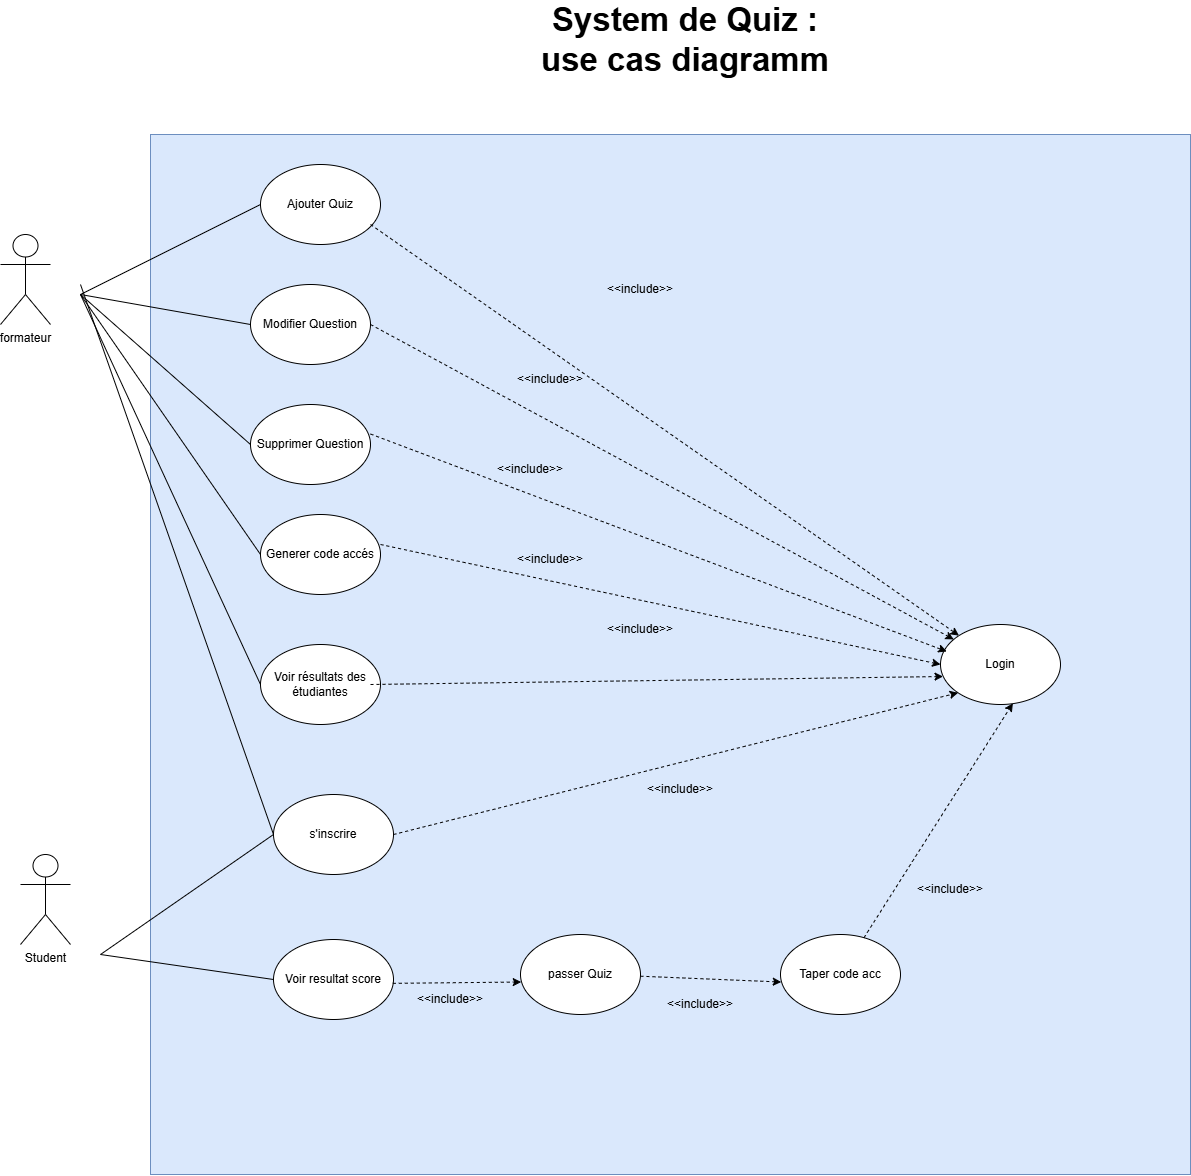

The diagram above was exported from draw.io. Its source (the exported page's mxGraphModel, read from the mxfile embedded in the PNG):
<mxGraphModel dx="2457" dy="2400" grid="1" gridSize="10" guides="1" tooltips="1" connect="1" arrows="1" fold="1" page="1" pageScale="1" pageWidth="827" pageHeight="1169" math="0" shadow="0">
  <root>
    <mxCell id="0" />
    <mxCell id="1" parent="0" />
    <mxCell id="szODXEWXaUNPTsStDBVm-3" parent="1" style="whiteSpace=wrap;html=1;aspect=fixed;fillColor=#dae8fc;strokeColor=#6c8ebf;" value="" vertex="1">
      <mxGeometry height="1040" width="1040" x="170" y="-260" as="geometry" />
    </mxCell>
    <mxCell id="nq8dFQ9zRzeHeYsemAzP-1" parent="1" style="shape=umlActor;verticalLabelPosition=bottom;verticalAlign=top;html=1;outlineConnect=0;" value="formateur" vertex="1">
      <mxGeometry height="90" width="50" x="20" y="-160" as="geometry" />
    </mxCell>
    <mxCell id="nq8dFQ9zRzeHeYsemAzP-3" parent="1" style="ellipse;whiteSpace=wrap;html=1;" value="Generer code accés" vertex="1">
      <mxGeometry height="80" width="120" x="280" y="120" as="geometry" />
    </mxCell>
    <mxCell id="nq8dFQ9zRzeHeYsemAzP-4" parent="1" style="ellipse;whiteSpace=wrap;html=1;" value="Ajouter Quiz" vertex="1">
      <mxGeometry height="80" width="120" x="280" y="-230" as="geometry" />
    </mxCell>
    <mxCell id="nq8dFQ9zRzeHeYsemAzP-5" parent="1" style="ellipse;whiteSpace=wrap;html=1;" value="Modifier Question" vertex="1">
      <mxGeometry height="80" width="120" x="270" y="-110" as="geometry" />
    </mxCell>
    <mxCell id="nq8dFQ9zRzeHeYsemAzP-6" parent="1" style="ellipse;whiteSpace=wrap;html=1;" value="Supprimer Question" vertex="1">
      <mxGeometry height="80" width="120" x="270" y="10" as="geometry" />
    </mxCell>
    <mxCell id="nq8dFQ9zRzeHeYsemAzP-7" parent="1" style="ellipse;whiteSpace=wrap;html=1;" value="Voir résultats des étudiantes" vertex="1">
      <mxGeometry height="80" width="120" x="280" y="250" as="geometry" />
    </mxCell>
    <mxCell id="nq8dFQ9zRzeHeYsemAzP-23" edge="1" parent="1" style="endArrow=none;html=1;rounded=0;entryX=0;entryY=0.5;entryDx=0;entryDy=0;" target="nq8dFQ9zRzeHeYsemAzP-4" value="">
      <mxGeometry height="50" relative="1" width="50" as="geometry">
        <mxPoint x="100" y="-100" as="sourcePoint" />
        <mxPoint x="280" y="-270" as="targetPoint" />
      </mxGeometry>
    </mxCell>
    <mxCell id="nq8dFQ9zRzeHeYsemAzP-24" edge="1" parent="1" style="endArrow=none;html=1;rounded=0;entryX=0;entryY=0.5;entryDx=0;entryDy=0;" target="nq8dFQ9zRzeHeYsemAzP-5" value="">
      <mxGeometry height="50" relative="1" width="50" as="geometry">
        <Array as="points" />
        <mxPoint x="100" y="-100" as="sourcePoint" />
        <mxPoint x="330" y="-120" as="targetPoint" />
      </mxGeometry>
    </mxCell>
    <mxCell id="nq8dFQ9zRzeHeYsemAzP-25" edge="1" parent="1" style="endArrow=none;html=1;rounded=0;entryX=0;entryY=0.5;entryDx=0;entryDy=0;" target="nq8dFQ9zRzeHeYsemAzP-6" value="">
      <mxGeometry height="50" relative="1" width="50" as="geometry">
        <mxPoint x="100" y="-100" as="sourcePoint" />
        <mxPoint x="330" y="-120" as="targetPoint" />
      </mxGeometry>
    </mxCell>
    <mxCell id="nq8dFQ9zRzeHeYsemAzP-26" edge="1" parent="1" style="endArrow=none;html=1;rounded=0;entryX=0;entryY=0.5;entryDx=0;entryDy=0;" target="nq8dFQ9zRzeHeYsemAzP-3" value="">
      <mxGeometry height="50" relative="1" width="50" as="geometry">
        <mxPoint x="100" y="-100" as="sourcePoint" />
        <mxPoint x="280" y="70" as="targetPoint" />
      </mxGeometry>
    </mxCell>
    <mxCell id="nq8dFQ9zRzeHeYsemAzP-27" edge="1" parent="1" style="endArrow=none;html=1;rounded=0;entryX=0;entryY=0.5;entryDx=0;entryDy=0;" target="nq8dFQ9zRzeHeYsemAzP-7" value="">
      <mxGeometry height="50" relative="1" width="50" as="geometry">
        <mxPoint x="100" y="-100" as="sourcePoint" />
        <mxPoint x="330" y="110" as="targetPoint" />
      </mxGeometry>
    </mxCell>
    <mxCell id="nq8dFQ9zRzeHeYsemAzP-38" parent="1" style="text;html=1;whiteSpace=wrap;strokeColor=none;fillColor=none;align=center;verticalAlign=middle;rounded=0;" value="&lt;b&gt;&lt;font style=&quot;font-size: 33px;&quot;&gt;System de Quiz : use cas diagramm&lt;/font&gt;&lt;/b&gt;" vertex="1">
      <mxGeometry height="30" width="290" x="560" y="-370" as="geometry" />
    </mxCell>
    <mxCell id="szODXEWXaUNPTsStDBVm-9" parent="1" style="ellipse;whiteSpace=wrap;html=1;" value="Taper code acc" vertex="1">
      <mxGeometry height="80" width="120" x="800" y="540" as="geometry" />
    </mxCell>
    <mxCell id="szODXEWXaUNPTsStDBVm-10" parent="1" style="ellipse;whiteSpace=wrap;html=1;" value="Voir resultat score" vertex="1">
      <mxGeometry height="80" width="120" x="293" y="545" as="geometry" />
    </mxCell>
    <mxCell id="szODXEWXaUNPTsStDBVm-13" edge="1" parent="1" style="endArrow=none;html=1;rounded=0;" value="">
      <mxGeometry height="50" relative="1" width="50" as="geometry">
        <Array as="points" />
        <mxPoint x="293" y="585.0042105263159" as="sourcePoint" />
        <mxPoint x="120" y="560" as="targetPoint" />
      </mxGeometry>
    </mxCell>
    <mxCell id="szODXEWXaUNPTsStDBVm-16" parent="1" style="shape=umlActor;verticalLabelPosition=bottom;verticalAlign=top;html=1;outlineConnect=0;" value="Student" vertex="1">
      <mxGeometry height="90" width="50" x="40" y="460" as="geometry" />
    </mxCell>
    <mxCell id="szODXEWXaUNPTsStDBVm-20" parent="1" style="ellipse;whiteSpace=wrap;html=1;" value="Login" vertex="1">
      <mxGeometry height="80" width="120" x="960" y="230" as="geometry" />
    </mxCell>
    <mxCell id="szODXEWXaUNPTsStDBVm-24" edge="1" parent="1" source="szODXEWXaUNPTsStDBVm-7" style="endArrow=classic;html=1;rounded=0;entryX=0.006;entryY=0.594;entryDx=0;entryDy=0;entryPerimeter=0;dashed=1;" target="szODXEWXaUNPTsStDBVm-9" value="">
      <mxGeometry height="50" relative="1" width="50" as="geometry">
        <mxPoint x="389" y="585" as="sourcePoint" />
        <mxPoint x="439" y="535" as="targetPoint" />
      </mxGeometry>
    </mxCell>
    <mxCell id="szODXEWXaUNPTsStDBVm-30" parent="1" style="text;html=1;whiteSpace=wrap;strokeColor=none;fillColor=none;align=center;verticalAlign=middle;rounded=0;" value="&amp;lt;&amp;lt;include&amp;gt;&amp;gt;" vertex="1">
      <mxGeometry height="30" width="60" x="440" y="590" as="geometry" />
    </mxCell>
    <mxCell id="szODXEWXaUNPTsStDBVm-32" parent="1" style="text;html=1;whiteSpace=wrap;strokeColor=none;fillColor=none;align=center;verticalAlign=middle;rounded=0;" value="&amp;lt;&amp;lt;include&amp;gt;&amp;gt;" vertex="1">
      <mxGeometry height="30" width="60" x="690" y="595" as="geometry" />
    </mxCell>
    <mxCell id="szODXEWXaUNPTsStDBVm-35" edge="1" parent="1" source="nq8dFQ9zRzeHeYsemAzP-4" style="endArrow=classic;html=1;rounded=0;exitX=0.917;exitY=0.75;exitDx=0;exitDy=0;exitPerimeter=0;dashed=1;" target="szODXEWXaUNPTsStDBVm-20" value="">
      <mxGeometry height="50" relative="1" width="50" as="geometry">
        <mxPoint x="400" y="80" as="sourcePoint" />
        <mxPoint x="450" y="30" as="targetPoint" />
      </mxGeometry>
    </mxCell>
    <mxCell id="szODXEWXaUNPTsStDBVm-36" edge="1" parent="1" style="endArrow=classic;html=1;rounded=0;dashed=1;" target="szODXEWXaUNPTsStDBVm-20" value="">
      <mxGeometry height="50" relative="1" width="50" as="geometry">
        <mxPoint x="390" y="-70" as="sourcePoint" />
        <mxPoint x="901" y="2" as="targetPoint" />
      </mxGeometry>
    </mxCell>
    <mxCell id="szODXEWXaUNPTsStDBVm-37" edge="1" parent="1" source="nq8dFQ9zRzeHeYsemAzP-6" style="endArrow=classic;html=1;rounded=0;exitX=1;exitY=0.369;exitDx=0;exitDy=0;exitPerimeter=0;dashed=1;fontStyle=1;entryX=0.052;entryY=0.337;entryDx=0;entryDy=0;entryPerimeter=0;" target="szODXEWXaUNPTsStDBVm-20" value="">
      <mxGeometry height="50" relative="1" width="50" as="geometry">
        <mxPoint x="400" y="48" as="sourcePoint" />
        <mxPoint x="911" y="120" as="targetPoint" />
      </mxGeometry>
    </mxCell>
    <mxCell id="szODXEWXaUNPTsStDBVm-38" edge="1" parent="1" source="nq8dFQ9zRzeHeYsemAzP-3" style="endArrow=classic;html=1;rounded=0;exitX=1;exitY=0.375;exitDx=0;exitDy=0;exitPerimeter=0;dashed=1;entryX=0;entryY=0.5;entryDx=0;entryDy=0;" target="szODXEWXaUNPTsStDBVm-20" value="">
      <mxGeometry height="50" relative="1" width="50" as="geometry">
        <mxPoint x="410" y="170" as="sourcePoint" />
        <mxPoint x="921" y="242" as="targetPoint" />
      </mxGeometry>
    </mxCell>
    <mxCell id="szODXEWXaUNPTsStDBVm-39" edge="1" parent="1" style="endArrow=classic;html=1;rounded=0;exitX=0.917;exitY=0.75;exitDx=0;exitDy=0;exitPerimeter=0;dashed=1;entryX=0.021;entryY=0.65;entryDx=0;entryDy=0;entryPerimeter=0;" target="szODXEWXaUNPTsStDBVm-20" value="">
      <mxGeometry height="50" relative="1" width="50" as="geometry">
        <mxPoint x="390" y="290" as="sourcePoint" />
        <mxPoint x="901" y="362" as="targetPoint" />
      </mxGeometry>
    </mxCell>
    <mxCell id="szODXEWXaUNPTsStDBVm-40" parent="1" style="text;html=1;whiteSpace=wrap;strokeColor=none;fillColor=none;align=center;verticalAlign=middle;rounded=0;" value="&amp;lt;&amp;lt;include&amp;gt;&amp;gt;&lt;span style=&quot;color: rgba(0, 0, 0, 0); font-family: monospace; font-size: 0px; text-align: start; white-space: nowrap;&quot;&gt;%3CmxGraphModel%3E%3Croot%3E%3CmxCell%20id%3D%220%22%2F%3E%3CmxCell%20id%3D%221%22%20parent%3D%220%22%2F%3E%3CmxCell%20id%3D%222%22%20edge%3D%221%22%20parent%3D%221%22%20style%3D%22endArrow%3Dclassic%3Bhtml%3D1%3Brounded%3D0%3BexitX%3D0.917%3BexitY%3D0.75%3BexitDx%3D0%3BexitDy%3D0%3BexitPerimeter%3D0%3Bdashed%3D1%3B%22%20value%3D%22%22%3E%3CmxGeometry%20height%3D%2250%22%20relative%3D%221%22%20width%3D%2250%22%20as%3D%22geometry%22%3E%3CmxPoint%20x%3D%22390%22%20y%3D%22-170%22%20as%3D%22sourcePoint%22%2F%3E%3CmxPoint%20x%3D%22901%22%20y%3D%22-98%22%20as%3D%22targetPoint%22%2F%3E%3C%2FmxGeometry%3E%3C%2FmxCell%3E%3C%2Froot%3E%3C%2FmxGraphModel%3E&lt;/span&gt;" vertex="1">
      <mxGeometry height="30" width="60" x="630" y="-120" as="geometry" />
    </mxCell>
    <mxCell id="szODXEWXaUNPTsStDBVm-41" parent="1" style="text;html=1;whiteSpace=wrap;strokeColor=none;fillColor=none;align=center;verticalAlign=middle;rounded=0;" value="&amp;lt;&amp;lt;include&amp;gt;&amp;gt;&lt;span style=&quot;color: rgba(0, 0, 0, 0); font-family: monospace; font-size: 0px; text-align: start; white-space: nowrap;&quot;&gt;%3CmxGraphModel%3E%3Croot%3E%3CmxCell%20id%3D%220%22%2F%3E%3CmxCell%20id%3D%221%22%20parent%3D%220%22%2F%3E%3CmxCell%20id%3D%222%22%20edge%3D%221%22%20parent%3D%221%22%20style%3D%22endArrow%3Dclassic%3Bhtml%3D1%3Brounded%3D0%3BexitX%3D0.917%3BexitY%3D0.75%3BexitDx%3D0%3BexitDy%3D0%3BexitPerimeter%3D0%3Bdashed%3D1%3B%22%20value%3D%22%22%3E%3CmxGeometry%20height%3D%2250%22%20relative%3D%221%22%20width%3D%2250%22%20as%3D%22geometry%22%3E%3CmxPoint%20x%3D%22390%22%20y%3D%22-170%22%20as%3D%22sourcePoint%22%2F%3E%3CmxPoint%20x%3D%22901%22%20y%3D%22-98%22%20as%3D%22targetPoint%22%2F%3E%3C%2FmxGeometry%3E%3C%2FmxCell%3E%3C%2Froot%3E%3C%2FmxGraphModel%3E&lt;/span&gt;" vertex="1">
      <mxGeometry height="30" width="60" x="540" y="-30" as="geometry" />
    </mxCell>
    <mxCell id="szODXEWXaUNPTsStDBVm-42" parent="1" style="text;html=1;whiteSpace=wrap;strokeColor=none;fillColor=none;align=center;verticalAlign=middle;rounded=0;" value="&amp;lt;&amp;lt;include&amp;gt;&amp;gt;&lt;span style=&quot;color: rgba(0, 0, 0, 0); font-family: monospace; font-size: 0px; text-align: start; white-space: nowrap;&quot;&gt;%3CmxGraphModel%3E%3Croot%3E%3CmxCell%20id%3D%220%22%2F%3E%3CmxCell%20id%3D%221%22%20parent%3D%220%22%2F%3E%3CmxCell%20id%3D%222%22%20edge%3D%221%22%20parent%3D%221%22%20style%3D%22endArrow%3Dclassic%3Bhtml%3D1%3Brounded%3D0%3BexitX%3D0.917%3BexitY%3D0.75%3BexitDx%3D0%3BexitDy%3D0%3BexitPerimeter%3D0%3Bdashed%3D1%3B%22%20value%3D%22%22%3E%3CmxGeometry%20height%3D%2250%22%20relative%3D%221%22%20width%3D%2250%22%20as%3D%22geometry%22%3E%3CmxPoint%20x%3D%22390%22%20y%3D%22-170%22%20as%3D%22sourcePoint%22%2F%3E%3CmxPoint%20x%3D%22901%22%20y%3D%22-98%22%20as%3D%22targetPoint%22%2F%3E%3C%2FmxGeometry%3E%3C%2FmxCell%3E%3C%2Froot%3E%3C%2FmxGraphModel%3E&lt;/span&gt;" vertex="1">
      <mxGeometry height="30" width="60" x="520" y="60" as="geometry" />
    </mxCell>
    <mxCell id="szODXEWXaUNPTsStDBVm-43" parent="1" style="text;html=1;whiteSpace=wrap;strokeColor=none;fillColor=none;align=center;verticalAlign=middle;rounded=0;" value="&amp;lt;&amp;lt;include&amp;gt;&amp;gt;&lt;span style=&quot;color: rgba(0, 0, 0, 0); font-family: monospace; font-size: 0px; text-align: start; white-space: nowrap;&quot;&gt;%3CmxGraphModel%3E%3Croot%3E%3CmxCell%20id%3D%220%22%2F%3E%3CmxCell%20id%3D%221%22%20parent%3D%220%22%2F%3E%3CmxCell%20id%3D%222%22%20edge%3D%221%22%20parent%3D%221%22%20style%3D%22endArrow%3Dclassic%3Bhtml%3D1%3Brounded%3D0%3BexitX%3D0.917%3BexitY%3D0.75%3BexitDx%3D0%3BexitDy%3D0%3BexitPerimeter%3D0%3Bdashed%3D1%3B%22%20value%3D%22%22%3E%3CmxGeometry%20height%3D%2250%22%20relative%3D%221%22%20width%3D%2250%22%20as%3D%22geometry%22%3E%3CmxPoint%20x%3D%22390%22%20y%3D%22-170%22%20as%3D%22sourcePoint%22%2F%3E%3CmxPoint%20x%3D%22901%22%20y%3D%22-98%22%20as%3D%22targetPoint%22%2F%3E%3C%2FmxGeometry%3E%3C%2FmxCell%3E%3C%2Froot%3E%3C%2FmxGraphModel%3E&lt;/span&gt;" vertex="1">
      <mxGeometry height="30" width="60" x="540" y="150" as="geometry" />
    </mxCell>
    <mxCell id="szODXEWXaUNPTsStDBVm-44" parent="1" style="text;html=1;whiteSpace=wrap;strokeColor=none;fillColor=none;align=center;verticalAlign=middle;rounded=0;" value="&amp;lt;&amp;lt;include&amp;gt;&amp;gt;&lt;span style=&quot;color: rgba(0, 0, 0, 0); font-family: monospace; font-size: 0px; text-align: start; white-space: nowrap;&quot;&gt;%3CmxGraphModel%3E%3Croot%3E%3CmxCell%20id%3D%220%22%2F%3E%3CmxCell%20id%3D%221%22%20parent%3D%220%22%2F%3E%3CmxCell%20id%3D%222%22%20edge%3D%221%22%20parent%3D%221%22%20style%3D%22endArrow%3Dclassic%3Bhtml%3D1%3Brounded%3D0%3BexitX%3D0.917%3BexitY%3D0.75%3BexitDx%3D0%3BexitDy%3D0%3BexitPerimeter%3D0%3Bdashed%3D1%3B%22%20value%3D%22%22%3E%3CmxGeometry%20height%3D%2250%22%20relative%3D%221%22%20width%3D%2250%22%20as%3D%22geometry%22%3E%3CmxPoint%20x%3D%22390%22%20y%3D%22-170%22%20as%3D%22sourcePoint%22%2F%3E%3CmxPoint%20x%3D%22901%22%20y%3D%22-98%22%20as%3D%22targetPoint%22%2F%3E%3C%2FmxGeometry%3E%3C%2FmxCell%3E%3C%2Froot%3E%3C%2FmxGraphModel%3E&lt;/span&gt;" vertex="1">
      <mxGeometry height="30" width="60" x="630" y="220" as="geometry" />
    </mxCell>
    <mxCell id="szODXEWXaUNPTsStDBVm-45" parent="1" style="ellipse;whiteSpace=wrap;html=1;" value="s'inscrire" vertex="1">
      <mxGeometry height="80" width="120" x="293" y="400" as="geometry" />
    </mxCell>
    <mxCell id="szODXEWXaUNPTsStDBVm-48" edge="1" parent="1" style="endArrow=none;html=1;rounded=0;entryX=0;entryY=0.5;entryDx=0;entryDy=0;" target="szODXEWXaUNPTsStDBVm-45" value="">
      <mxGeometry height="50" relative="1" width="50" as="geometry">
        <mxPoint x="120" y="560" as="sourcePoint" />
        <mxPoint x="340" y="630" as="targetPoint" />
      </mxGeometry>
    </mxCell>
    <mxCell id="szODXEWXaUNPTsStDBVm-51" edge="1" parent="1" style="endArrow=none;html=1;rounded=0;entryX=0;entryY=0.5;entryDx=0;entryDy=0;" target="szODXEWXaUNPTsStDBVm-45" value="">
      <mxGeometry height="50" relative="1" width="50" as="geometry">
        <mxPoint x="100" y="-110" as="sourcePoint" />
        <mxPoint x="200" y="410" as="targetPoint" />
      </mxGeometry>
    </mxCell>
    <mxCell id="szODXEWXaUNPTsStDBVm-52" edge="1" parent="1" style="endArrow=classic;html=1;rounded=0;exitX=0.917;exitY=0.75;exitDx=0;exitDy=0;exitPerimeter=0;dashed=1;entryX=0;entryY=1;entryDx=0;entryDy=0;" target="szODXEWXaUNPTsStDBVm-20" value="">
      <mxGeometry height="50" relative="1" width="50" as="geometry">
        <mxPoint x="413" y="440" as="sourcePoint" />
        <mxPoint x="1000" y="320" as="targetPoint" />
      </mxGeometry>
    </mxCell>
    <mxCell id="szODXEWXaUNPTsStDBVm-53" parent="1" style="text;html=1;whiteSpace=wrap;strokeColor=none;fillColor=none;align=center;verticalAlign=middle;rounded=0;" value="&amp;lt;&amp;lt;include&amp;gt;&amp;gt;&lt;span style=&quot;color: rgba(0, 0, 0, 0); font-family: monospace; font-size: 0px; text-align: start; white-space: nowrap;&quot;&gt;%3CmxGraphModel%3E%3Croot%3E%3CmxCell%20id%3D%220%22%2F%3E%3CmxCell%20id%3D%221%22%20parent%3D%220%22%2F%3E%3CmxCell%20id%3D%222%22%20edge%3D%221%22%20parent%3D%221%22%20style%3D%22endArrow%3Dclassic%3Bhtml%3D1%3Brounded%3D0%3BexitX%3D0.917%3BexitY%3D0.75%3BexitDx%3D0%3BexitDy%3D0%3BexitPerimeter%3D0%3Bdashed%3D1%3B%22%20value%3D%22%22%3E%3CmxGeometry%20height%3D%2250%22%20relative%3D%221%22%20width%3D%2250%22%20as%3D%22geometry%22%3E%3CmxPoint%20x%3D%22390%22%20y%3D%22-170%22%20as%3D%22sourcePoint%22%2F%3E%3CmxPoint%20x%3D%22901%22%20y%3D%22-98%22%20as%3D%22targetPoint%22%2F%3E%3C%2FmxGeometry%3E%3C%2FmxCell%3E%3C%2Froot%3E%3C%2FmxGraphModel%3E&lt;/span&gt;" vertex="1">
      <mxGeometry height="30" width="60" x="670" y="380" as="geometry" />
    </mxCell>
    <mxCell id="szODXEWXaUNPTsStDBVm-54" edge="1" parent="1" source="szODXEWXaUNPTsStDBVm-10" style="endArrow=classic;html=1;rounded=0;entryX=0.006;entryY=0.594;entryDx=0;entryDy=0;entryPerimeter=0;dashed=1;exitX=0.994;exitY=0.548;exitDx=0;exitDy=0;exitPerimeter=0;" target="szODXEWXaUNPTsStDBVm-7" value="">
      <mxGeometry height="50" relative="1" width="50" as="geometry">
        <mxPoint x="420" y="585" as="sourcePoint" />
        <mxPoint x="681" y="578" as="targetPoint" />
      </mxGeometry>
    </mxCell>
    <mxCell id="szODXEWXaUNPTsStDBVm-7" parent="1" style="ellipse;whiteSpace=wrap;html=1;" value="passer Quiz" vertex="1">
      <mxGeometry height="80" width="120" x="540" y="540" as="geometry" />
    </mxCell>
    <mxCell id="szODXEWXaUNPTsStDBVm-57" edge="1" parent="1" source="szODXEWXaUNPTsStDBVm-9" style="endArrow=classic;html=1;rounded=0;dashed=1;entryX=0.603;entryY=0.985;entryDx=0;entryDy=0;entryPerimeter=0;" target="szODXEWXaUNPTsStDBVm-20" value="">
      <mxGeometry height="50" relative="1" width="50" as="geometry">
        <mxPoint x="520" y="440" as="sourcePoint" />
        <mxPoint x="1150" y="460" as="targetPoint" />
      </mxGeometry>
    </mxCell>
    <mxCell id="szODXEWXaUNPTsStDBVm-60" parent="1" style="text;html=1;whiteSpace=wrap;strokeColor=none;fillColor=none;align=center;verticalAlign=middle;rounded=0;" value="&amp;lt;&amp;lt;include&amp;gt;&amp;gt;&lt;span style=&quot;color: rgba(0, 0, 0, 0); font-family: monospace; font-size: 0px; text-align: start; white-space: nowrap;&quot;&gt;%3CmxGraphModel%3E%3Croot%3E%3CmxCell%20id%3D%220%22%2F%3E%3CmxCell%20id%3D%221%22%20parent%3D%220%22%2F%3E%3CmxCell%20id%3D%222%22%20edge%3D%221%22%20parent%3D%221%22%20style%3D%22endArrow%3Dclassic%3Bhtml%3D1%3Brounded%3D0%3BexitX%3D0.917%3BexitY%3D0.75%3BexitDx%3D0%3BexitDy%3D0%3BexitPerimeter%3D0%3Bdashed%3D1%3B%22%20value%3D%22%22%3E%3CmxGeometry%20height%3D%2250%22%20relative%3D%221%22%20width%3D%2250%22%20as%3D%22geometry%22%3E%3CmxPoint%20x%3D%22390%22%20y%3D%22-170%22%20as%3D%22sourcePoint%22%2F%3E%3CmxPoint%20x%3D%22901%22%20y%3D%22-98%22%20as%3D%22targetPoint%22%2F%3E%3C%2FmxGeometry%3E%3C%2FmxCell%3E%3C%2Froot%3E%3C%2FmxGraphModel%3E&lt;/span&gt;" vertex="1">
      <mxGeometry height="30" width="60" x="940" y="480" as="geometry" />
    </mxCell>
  </root>
</mxGraphModel>